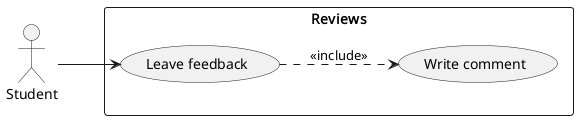

The diagram above was rendered by PlantUML. Its source (embedded in the PNG):
@startuml Reviews_Feedback
left to right direction
skinparam packageStyle rectangle

actor "Student" as Student

rectangle "Reviews" {
  usecase (Leave feedback) as UC_REV
  usecase (Write comment) as UC_COMMENT
}

Student --> UC_REV

UC_REV ..> UC_COMMENT : <<include>>

@enduml